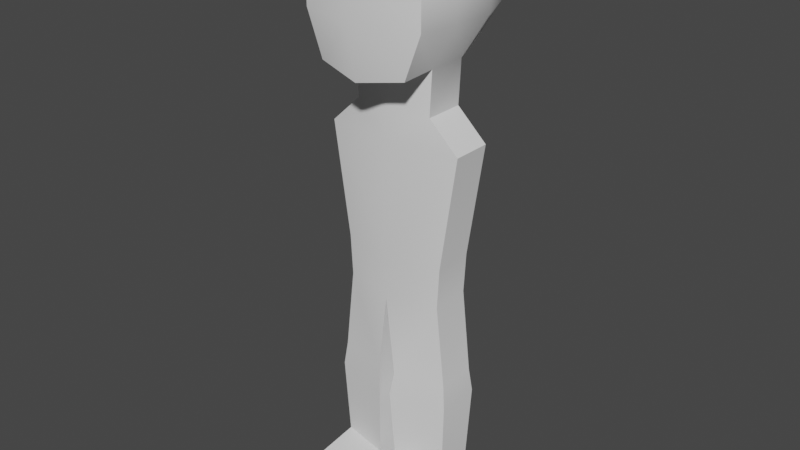 # Source: player.blend  (saved by Blender 2.83.18; exported with 4.5.12 LTS)
import bpy
from mathutils import Matrix  # noqa: F401  (used for matrix-valued properties, if any)

bpy.ops.wm.read_factory_settings(use_empty=True)
scene = bpy.context.scene
scene.name = 'Scene'

# ---- collections
col_collection = bpy.data.collections.new('Collection'); scene.collection.children.link(col_collection)

# ---- node groups
ng_auto_smooth = bpy.data.node_groups.new('Auto Smooth', 'GeometryNodeTree')
_s = ng_auto_smooth.interface.new_socket(name='Geometry', in_out='OUTPUT', socket_type='NodeSocketGeometry')
_s = ng_auto_smooth.interface.new_socket(name='Geometry', in_out='INPUT', socket_type='NodeSocketGeometry')
_s = ng_auto_smooth.interface.new_socket(name='Angle', in_out='INPUT', socket_type='NodeSocketFloat')
_s.subtype = 'ANGLE'
_s.min_value = 0.0
_s.max_value = 3.142
ng_auto_smooth.is_modifier = True
_N = ng_auto_smooth.nodes; _L = ng_auto_smooth.links
n0 = _N.new('NodeGroupOutput'); n0.name = 'Group Output'; n0.location = (480, -100)
n1 = _N.new('NodeGroupInput'); n1.name = 'Group Input'; n1.location = (-420, -300)
n2 = _N.new('NodeGroupInput'); n2.name = 'Group Input.001'; n2.location = (-60, -100)
n3 = _N.new('GeometryNodeSetShadeSmooth'); n3.name = 'Set Shade Smooth'; n3.location = (120, -100)
n3.domain = 'EDGE'
n4 = _N.new('GeometryNodeSetShadeSmooth'); n4.name = 'Set Shade Smooth.001'; n4.location = (300, -100)
n5 = _N.new('GeometryNodeInputMeshEdgeAngle'); n5.name = 'Edge Angle'; n5.location = (-420, -220)
n6 = _N.new('GeometryNodeInputEdgeSmooth'); n6.name = 'Is Edge Smooth'; n6.location = (-60, -160)
n7 = _N.new('GeometryNodeInputShadeSmooth'); n7.name = 'Is Face Smooth'; n7.location = (-240, -340)
n8 = _N.new('FunctionNodeBooleanMath'); n8.name = 'Boolean Math'; n8.location = (-60, -220)
n9 = _N.new('FunctionNodeCompare'); n9.name = 'Compare'; n9.location = (-240, -180)
n9.operation = 'LESS_EQUAL'
_L.new(n5.outputs[0], n9.inputs[0])
_L.new(n4.outputs[0], n0.inputs[0])
_L.new(n1.outputs[1], n9.inputs[1])
_L.new(n9.outputs[0], n8.inputs[0])
_L.new(n7.outputs[0], n8.inputs[1])
_L.new(n2.outputs[0], n3.inputs[0])
_L.new(n6.outputs[0], n3.inputs[1])
_L.new(n3.outputs[0], n4.inputs[0])
_L.new(n8.outputs[0], n3.inputs[2])
n0.is_active_output = True

# ---- world
world_world = bpy.data.worlds.new('World'); scene.world = world_world
world_world.use_nodes = True; world_world.node_tree.nodes.clear()
_N = world_world.node_tree.nodes; _L = world_world.node_tree.links
n0 = _N.new('ShaderNodeOutputWorld'); n0.name = 'World Output'; n0.location = (300, 300)
n1 = _N.new('ShaderNodeBackground'); n1.name = 'Background'; n1.location = (10, 300)
n1.inputs[0].default_value = (0.05088, 0.05088, 0.05088, 1.0)
_L.new(n1.outputs[0], n0.inputs[0])
n0.is_active_output = True
world_world.color = (0.05088, 0.05088, 0.05088)
world_world.use_sun_shadow = False
world_world.sun_shadow_jitter_overblur = 0.0

# ---- meshes
me_cube_001 = bpy.data.meshes.new('Cube.001')
me_cube_001.from_pydata([(0.6562, -0.8677, 6.682), (0.6881, -0.8299, 8.437), (0.5464, 0.7259, 6.834), (0.5653, 0.7637, 8.399), (0.7732, 0.8866, 7.855), (0.7732, 0.8866, 7.311), (0.896, -0.8677, 7.855), (0.896, -0.8677, 7.311), (0.6151, -0.2937, 6.682), (0.6151, 0.2937, 6.682), (0.7921, 0.3333, 8.522), (0.7921, -0.3333, 8.522), (1.0, 0.3333, 7.311), (1.0, -0.3333, 7.311), (1.0, 0.3333, 7.855), (1.0, -0.3333, 7.855), (0.5832, -0.2937, 6.043), (0.5832, 0.2937, 6.043), (1.03, -0.2937, 5.625), (1.03, 0.2937, 5.625), (0.7815, -0.2937, 3.959), (0.7815, 0.2937, 3.959), (0.7489, -0.2937, 3.371), (0.7489, 0.2937, 3.371), (0.887, -0.2937, 2.144), (0.887, 0.2937, 2.144), (0.136, 0.4554, 2.144), (0.136, -0.4554, 2.144), (0.929, -0.3267, 1.794), (0.929, 0.3267, 1.794), (0.09366, 0.5066, 1.794), (0.09366, -0.5066, 1.794), (0.8734, -0.2842, 0.6062), (0.8734, 0.2842, 0.6062), (0.1466, 0.4407, 0.6066), (0.1466, -0.4407, 0.6066), (0.8731, -0.2842, -0.0003209), (0.8731, 0.2842, -0.0003209), (0.1464, 0.4407, 6.533e-05), (0.1464, -0.4407, 6.533e-05), (0.9142, -1.114, 0.4564), (0.3371, -1.271, 0.4568), (0.9139, -1.169, -0.0003996), (0.3369, -1.325, -1.335e-05), (-0.6562, -0.8677, 6.682), (-0.6881, -0.8299, 8.437), (-0.5464, 0.7259, 6.834), (-0.5653, 0.7637, 8.399), (0.0, 0.8393, 6.777), (0.0, 0.8771, 8.522), (0.0, -1.0, 6.565), (0.0, -0.9622, 8.559), (-0.7732, 0.8866, 7.855), (-0.7732, 0.8866, 7.311), (-0.896, -0.8677, 7.855), (-0.896, -0.8677, 7.311), (0.0, -1.0, 7.855), (0.0, -1.132, 7.311), (0.0, 1.0, 7.855), (0.0, 1.0, 7.311), (-0.6151, -0.2937, 6.682), (-0.6151, 0.2937, 6.682), (-0.7921, 0.3333, 8.522), (-0.7921, -0.3333, 8.522), (0.0, 0.3333, 8.645), (0.0, -0.3333, 8.645), (0.0, 0.4621, 6.626), (0.0, -0.3997, 6.626), (-1.0, 0.3333, 7.311), (-1.0, -0.3333, 7.311), (-1.0, 0.3333, 7.855), (-1.0, -0.3333, 7.855), (-0.5832, -0.2937, 6.043), (-0.5832, 0.2937, 6.043), (0.0, 0.4554, 5.986), (0.0, -0.4554, 5.986), (-1.03, -0.2937, 5.625), (-1.03, 0.2937, 5.625), (0.0, 0.4554, 5.666), (0.0, -0.4554, 5.666), (-0.7815, -0.2937, 3.959), (-0.7815, 0.2937, 3.959), (0.0, 0.4554, 3.903), (0.0, -0.4554, 3.903), (-0.7489, -0.2937, 3.371), (-0.7489, 0.2937, 3.371), (0.0, 0.4554, 3.315), (0.0, -0.4554, 3.315), (-0.887, -0.2937, 2.144), (-0.887, 0.2937, 2.144), (-0.136, 0.4554, 2.144), (-0.136, -0.4554, 2.144), (-0.929, -0.3267, 1.794), (-0.929, 0.3267, 1.794), (-0.09366, 0.5066, 1.794), (-0.09366, -0.5066, 1.794), (-0.8734, -0.2842, 0.6062), (-0.8734, 0.2842, 0.6062), (-0.1466, 0.4407, 0.6066), (-0.1466, -0.4407, 0.6066), (-0.8731, -0.2842, -0.0003209), (-0.8731, 0.2842, -0.0003209), (-0.1464, 0.4407, 6.533e-05), (-0.1464, -0.4407, 6.533e-05), (-0.9142, -1.114, 0.4564), (-0.3371, -1.271, 0.4568), (-0.9139, -1.169, -0.0003996), (-0.3369, -1.325, -1.335e-05)], [], [(58, 49, 3, 4), (15, 11, 1, 6), (67, 8, 0, 50), (11, 65, 51, 1), (6, 1, 51, 56), (0, 7, 57, 50), (7, 6, 56, 57), (8, 13, 7, 0), (13, 15, 6, 7), (48, 59, 5, 2), (59, 58, 4, 5), (5, 4, 14, 12), (12, 14, 15, 13), (2, 5, 12, 9), (9, 12, 13, 8), (3, 49, 64, 10), (10, 64, 65, 11), (48, 2, 9, 66), (9, 8, 16, 17), (4, 3, 10, 14), (14, 10, 11, 15), (16, 75, 79, 18), (8, 67, 75, 16), (66, 9, 17, 74), (78, 19, 21, 82), (74, 17, 19, 78), (17, 16, 18, 19), (20, 83, 87, 22), (19, 18, 20, 21), (18, 79, 83, 20), (87, 86, 26, 27), (82, 21, 23, 86), (21, 20, 22, 23), (26, 25, 29, 30), (86, 23, 25, 26), (23, 22, 24, 25), (22, 87, 27, 24), (28, 31, 35, 32), (25, 24, 28, 29), (24, 27, 31, 28), (27, 26, 30, 31), (34, 33, 37, 38), (31, 30, 34, 35), (30, 29, 33, 34), (29, 28, 32, 33), (38, 37, 36, 39), (33, 32, 36, 37), (35, 39, 43, 41), (35, 34, 38, 39), (40, 41, 43, 42), (39, 36, 42, 43), (32, 35, 41, 40), (36, 32, 40, 42), (58, 52, 47, 49), (71, 54, 45, 63), (67, 50, 44, 60), (63, 45, 51, 65), (54, 56, 51, 45), (44, 50, 57, 55), (55, 57, 56, 54), (60, 44, 55, 69), (69, 55, 54, 71), (48, 46, 53, 59), (59, 53, 52, 58), (53, 68, 70, 52), (68, 69, 71, 70), (46, 61, 68, 53), (61, 60, 69, 68), (47, 62, 64, 49), (62, 63, 65, 64), (48, 66, 61, 46), (61, 73, 72, 60), (52, 70, 62, 47), (70, 71, 63, 62), (72, 76, 79, 75), (60, 72, 75, 67), (66, 74, 73, 61), (78, 82, 81, 77), (74, 78, 77, 73), (73, 77, 76, 72), (80, 84, 87, 83), (77, 81, 80, 76), (76, 80, 83, 79), (87, 91, 90, 86), (82, 86, 85, 81), (81, 85, 84, 80), (90, 94, 93, 89), (86, 90, 89, 85), (85, 89, 88, 84), (84, 88, 91, 87), (92, 96, 99, 95), (89, 93, 92, 88), (88, 92, 95, 91), (91, 95, 94, 90), (98, 102, 101, 97), (95, 99, 98, 94), (94, 98, 97, 93), (93, 97, 96, 92), (102, 103, 100, 101), (97, 101, 100, 96), (99, 105, 107, 103), (99, 103, 102, 98), (104, 106, 107, 105), (103, 107, 106, 100), (96, 104, 105, 99), (100, 106, 104, 96)])
me_cube_001.polygons.foreach_set('use_smooth', [True] * 106)
_uv = me_cube_001.uv_layers.new(name='UVMap')
_uv.uv.foreach_set('vector', [0.5417, 0.375, 0.625, 0.375, 0.625, 0.5, 0.5417, 0.5, 0.5417, 0.6667, 0.625, 0.6667, 0.625, 0.75, 0.5417, 0.75, 0.25, 0.6667, 0.375, 0.6667, 0.375, 0.75, 0.25, 0.75, 0.625, 0.6667, 0.75, 0.6667, 0.75, 0.75, 0.625, 0.75, 0.5417, 0.75, 0.625, 0.75, 0.625, 0.875, 0.5417, 0.875, 0.375, 0.75, 0.4583, 0.75, 0.4583, 0.875, 0.375, 0.875, 0.4583, 0.75, 0.5417, 0.75, 0.5417, 0.875, 0.4583, 0.875, 0.375, 0.6667, 0.4583, 0.6667, 0.4583, 0.75, 0.375, 0.75, 0.4583, 0.6667, 0.5417, 0.6667, 0.5417, 0.75, 0.4583, 0.75, 0.375, 0.375, 0.4583, 0.375, 0.4583, 0.5, 0.375, 0.5, 0.4583, 0.375, 0.5417, 0.375, 0.5417, 0.5, 0.4583, 0.5, 0.4583, 0.5, 0.5417, 0.5, 0.5417, 0.5833, 0.4583, 0.5833, 0.4583, 0.5833, 0.5417, 0.5833, 0.5417, 0.6667, 0.4583, 0.6667, 0.375, 0.5, 0.4583, 0.5, 0.4583, 0.5833, 0.375, 0.5833, 0.375, 0.5833, 0.4583, 0.5833, 0.4583, 0.6667, 0.375, 0.6667, 0.625, 0.5, 0.75, 0.5, 0.75, 0.5833, 0.625, 0.5833, 0.625, 0.5833, 0.75, 0.5833, 0.75, 0.6667, 0.625, 0.6667, 0.25, 0.5, 0.375, 0.5, 0.375, 0.5833, 0.25, 0.5833, 0.375, 0.5833, 0.375, 0.6667, 0.375, 0.6667, 0.375, 0.5833, 0.5417, 0.5, 0.625, 0.5, 0.625, 0.5833, 0.5417, 0.5833, 0.5417, 0.5833, 0.625, 0.5833, 0.625, 0.6667, 0.5417, 0.6667, 0.375, 0.6667, 0.25, 0.6667, 0.25, 0.6667, 0.375, 0.6667, 0.375, 0.6667, 0.25, 0.6667, 0.25, 0.6667, 0.375, 0.6667, 0.25, 0.5833, 0.375, 0.5833, 0.375, 0.5833, 0.25, 0.5833, 0.25, 0.5833, 0.375, 0.5833, 0.375, 0.5833, 0.25, 0.5833, 0.25, 0.5833, 0.375, 0.5833, 0.375, 0.5833, 0.25, 0.5833, 0.375, 0.5833, 0.375, 0.6667, 0.375, 0.6667, 0.375, 0.5833, 0.375, 0.6667, 0.25, 0.6667, 0.25, 0.6667, 0.375, 0.6667, 0.375, 0.5833, 0.375, 0.6667, 0.375, 0.6667, 0.375, 0.5833, 0.375, 0.6667, 0.25, 0.6667, 0.25, 0.6667, 0.375, 0.6667, 0.0, 0.0, 0.0, 0.0, 0.0, 0.0, 0.0, 0.0, 0.25, 0.5833, 0.375, 0.5833, 0.375, 0.5833, 0.25, 0.5833, 0.375, 0.5833, 0.375, 0.6667, 0.375, 0.6667, 0.375, 0.5833, 0.25, 0.5833, 0.375, 0.5833, 0.375, 0.5833, 0.25, 0.5833, 0.25, 0.5833, 0.375, 0.5833, 0.375, 0.5833, 0.25, 0.5833, 0.375, 0.5833, 0.375, 0.6667, 0.375, 0.6667, 0.375, 0.5833, 0.375, 0.6667, 0.25, 0.6667, 0.25, 0.6667, 0.375, 0.6667, 0.375, 0.6667, 0.25, 0.6667, 0.25, 0.6667, 0.375, 0.6667, 0.375, 0.5833, 0.375, 0.6667, 0.375, 0.6667, 0.375, 0.5833, 0.375, 0.6667, 0.25, 0.6667, 0.25, 0.6667, 0.375, 0.6667, 0.0, 0.0, 0.0, 0.0, 0.0, 0.0, 0.0, 0.0, 0.25, 0.5833, 0.375, 0.5833, 0.375, 0.5833, 0.25, 0.5833, 0.0, 0.0, 0.0, 0.0, 0.0, 0.0, 0.0, 0.0, 0.25, 0.5833, 0.375, 0.5833, 0.375, 0.5833, 0.25, 0.5833, 0.375, 0.5833, 0.375, 0.6667, 0.375, 0.6667, 0.375, 0.5833, 0.25, 0.5833, 0.375, 0.5833, 0.375, 0.6667, 0.25, 0.6667, 0.375, 0.5833, 0.375, 0.6667, 0.375, 0.6667, 0.375, 0.5833, 0.0, 0.0, 0.0, 0.0, 0.0, 0.0, 0.0, 0.0, 0.0, 0.0, 0.0, 0.0, 0.0, 0.0, 0.0, 0.0, 0.375, 0.6667, 0.25, 0.6667, 0.25, 0.6667, 0.375, 0.6667, 0.25, 0.6667, 0.375, 0.6667, 0.375, 0.6667, 0.25, 0.6667, 0.375, 0.6667, 0.25, 0.6667, 0.25, 0.6667, 0.375, 0.6667, 0.375, 0.6667, 0.375, 0.6667, 0.375, 0.6667, 0.375, 0.6667, 0.5417, 0.375, 0.5417, 0.5, 0.625, 0.5, 0.625, 0.375, 0.5417, 0.6667, 0.5417, 0.75, 0.625, 0.75, 0.625, 0.6667, 0.25, 0.6667, 0.25, 0.75, 0.375, 0.75, 0.375, 0.6667, 0.625, 0.6667, 0.625, 0.75, 0.75, 0.75, 0.75, 0.6667, 0.5417, 0.75, 0.5417, 0.875, 0.625, 0.875, 0.625, 0.75, 0.375, 0.75, 0.375, 0.875, 0.4583, 0.875, 0.4583, 0.75, 0.4583, 0.75, 0.4583, 0.875, 0.5417, 0.875, 0.5417, 0.75, 0.375, 0.6667, 0.375, 0.75, 0.4583, 0.75, 0.4583, 0.6667, 0.4583, 0.6667, 0.4583, 0.75, 0.5417, 0.75, 0.5417, 0.6667, 0.375, 0.375, 0.375, 0.5, 0.4583, 0.5, 0.4583, 0.375, 0.4583, 0.375, 0.4583, 0.5, 0.5417, 0.5, 0.5417, 0.375, 0.4583, 0.5, 0.4583, 0.5833, 0.5417, 0.5833, 0.5417, 0.5, 0.4583, 0.5833, 0.4583, 0.6667, 0.5417, 0.6667, 0.5417, 0.5833, 0.375, 0.5, 0.375, 0.5833, 0.4583, 0.5833, 0.4583, 0.5, 0.375, 0.5833, 0.375, 0.6667, 0.4583, 0.6667, 0.4583, 0.5833, 0.625, 0.5, 0.625, 0.5833, 0.75, 0.5833, 0.75, 0.5, 0.625, 0.5833, 0.625, 0.6667, 0.75, 0.6667, 0.75, 0.5833, 0.25, 0.5, 0.25, 0.5833, 0.375, 0.5833, 0.375, 0.5, 0.375, 0.5833, 0.375, 0.5833, 0.375, 0.6667, 0.375, 0.6667, 0.5417, 0.5, 0.5417, 0.5833, 0.625, 0.5833, 0.625, 0.5, 0.5417, 0.5833, 0.5417, 0.6667, 0.625, 0.6667, 0.625, 0.5833, 0.375, 0.6667, 0.375, 0.6667, 0.25, 0.6667, 0.25, 0.6667, 0.375, 0.6667, 0.375, 0.6667, 0.25, 0.6667, 0.25, 0.6667, 0.25, 0.5833, 0.25, 0.5833, 0.375, 0.5833, 0.375, 0.5833, 0.25, 0.5833, 0.25, 0.5833, 0.375, 0.5833, 0.375, 0.5833, 0.25, 0.5833, 0.25, 0.5833, 0.375, 0.5833, 0.375, 0.5833, 0.375, 0.5833, 0.375, 0.5833, 0.375, 0.6667, 0.375, 0.6667, 0.375, 0.6667, 0.375, 0.6667, 0.25, 0.6667, 0.25, 0.6667, 0.375, 0.5833, 0.375, 0.5833, 0.375, 0.6667, 0.375, 0.6667, 0.375, 0.6667, 0.375, 0.6667, 0.25, 0.6667, 0.25, 0.6667, 0.0, 0.0, 0.0, 0.0, 0.0, 0.0, 0.0, 0.0, 0.25, 0.5833, 0.25, 0.5833, 0.375, 0.5833, 0.375, 0.5833, 0.375, 0.5833, 0.375, 0.5833, 0.375, 0.6667, 0.375, 0.6667, 0.25, 0.5833, 0.25, 0.5833, 0.375, 0.5833, 0.375, 0.5833, 0.25, 0.5833, 0.25, 0.5833, 0.375, 0.5833, 0.375, 0.5833, 0.375, 0.5833, 0.375, 0.5833, 0.375, 0.6667, 0.375, 0.6667, 0.375, 0.6667, 0.375, 0.6667, 0.25, 0.6667, 0.25, 0.6667, 0.375, 0.6667, 0.375, 0.6667, 0.25, 0.6667, 0.25, 0.6667, 0.375, 0.5833, 0.375, 0.5833, 0.375, 0.6667, 0.375, 0.6667, 0.375, 0.6667, 0.375, 0.6667, 0.25, 0.6667, 0.25, 0.6667, 0.0, 0.0, 0.0, 0.0, 0.0, 0.0, 0.0, 0.0, 0.25, 0.5833, 0.25, 0.5833, 0.375, 0.5833, 0.375, 0.5833, 0.0, 0.0, 0.0, 0.0, 0.0, 0.0, 0.0, 0.0, 0.25, 0.5833, 0.25, 0.5833, 0.375, 0.5833, 0.375, 0.5833, 0.375, 0.5833, 0.375, 0.5833, 0.375, 0.6667, 0.375, 0.6667, 0.25, 0.5833, 0.25, 0.6667, 0.375, 0.6667, 0.375, 0.5833, 0.375, 0.5833, 0.375, 0.5833, 0.375, 0.6667, 0.375, 0.6667, 0.0, 0.0, 0.0, 0.0, 0.0, 0.0, 0.0, 0.0, 0.0, 0.0, 0.0, 0.0, 0.0, 0.0, 0.0, 0.0, 0.375, 0.6667, 0.375, 0.6667, 0.25, 0.6667, 0.25, 0.6667, 0.25, 0.6667, 0.25, 0.6667, 0.375, 0.6667, 0.375, 0.6667, 0.375, 0.6667, 0.375, 0.6667, 0.25, 0.6667, 0.25, 0.6667, 0.375, 0.6667, 0.375, 0.6667, 0.375, 0.6667, 0.375, 0.6667])
me_cube_001.use_remesh_fix_poles = True
me_cube_001.use_remesh_preserve_attributes = False
me_cube_001.use_mirror_vertex_groups = False
me_cube_001.update()
arm_armature = bpy.data.armatures.new('Armature')  # bones are not reproduced

# ---- objects
ob_cube = bpy.data.objects.new('Cube', me_cube_001)
ob_armature = bpy.data.objects.new('Armature', arm_armature)

# ---- transforms, parenting, visibility, modifiers, constraints
ob_cube.parent = ob_armature
ob_cube.matrix_parent_inverse = Matrix(((1.0, -0.0, 0.0, -0.0), (-0.0, 1.0, -0.0, 0.0), (0.0, -0.0, 1.0, -3.64), (-0.0, 0.0, -0.0, 1.0)))
ob_cube.location = (0.0, 0.0, 0.0)
ob_cube.lineart.crease_threshold = 0.0
_vg = ob_cube.vertex_groups.new(name='lower_spine')
for _i, _w in zip([18, 19, 20, 21, 22, 23, 76, 77, 78, 79, 80, 81, 82, 83, 84, 85, 86, 87], [0.07838, 0.07797, 0.7755, 0.7814, 0.06668, 0.06744, 0.07838, 0.07797, 0.0001584, 0.001436, 0.7755, 0.7814, 0.8918, 0.901, 0.06668, 0.06744, 0.02429, 0.02527]): _vg.add([_i], _w, 'REPLACE')
_vg = ob_cube.vertex_groups.new(name='upper_spine')
for _i, _w in zip([0, 2, 8, 9, 12, 13, 16, 17, 18, 19, 20, 21, 44, 46, 48, 50, 60, 61, 66, 67, 68, 69, 72, 73, 74, 75, 76, 77, 78, 79, 80, 81, 82], [0.05194, 0.06007, 0.1257, 0.1363, 0.01288, 0.01239, 0.8398, 0.8305, 0.8654, 0.8664, 0.06663, 0.06506, 0.05194, 0.06007, 0.0526, 0.04372, 0.1257, 0.1363, 0.1205, 0.1183, 0.01288, 0.01239, 0.8398, 0.8305, 0.8973, 0.8912, 0.8654, 0.8664, 0.9561, 0.9553, 0.06663, 0.06506, 0.0004603]): _vg.add([_i], _w, 'REPLACE')
_vg = ob_cube.vertex_groups.new(name='neck')
_vg = ob_cube.vertex_groups.new(name='head')
for _i, _w in zip([0, 1, 2, 3, 4, 5, 6, 7, 8, 9, 10, 11, 12, 13, 14, 15, 16, 17, 18, 19, 44, 45, 46, 47, 48, 49, 50, 51, 52, 53, 54, 55, 56, 57, 58, 59, 60, 61, 62, 63, 64, 65, 66, 67, 68, 69, 70, 71, 72, 73, 74, 75, 76, 77], [0.947, 0.9954, 0.9386, 0.9956, 0.9892, 0.9748, 0.99, 0.9776, 0.8714, 0.8604, 0.9963, 0.9964, 0.9678, 0.9681, 0.9883, 0.9885, 0.1408, 0.1482, 0.02895, 0.03059, 0.947, 0.9954, 0.9386, 0.9956, 0.9466, 0.9969, 0.9524, 0.9974, 0.9892, 0.9748, 0.99, 0.9776, 0.9931, 0.9828, 0.9917, 0.9796, 0.8714, 0.8604, 0.9963, 0.9964, 0.9992, 0.9992, 0.8779, 0.8802, 0.9678, 0.9681, 0.9883, 0.9885, 0.1408, 0.1482, 0.09633, 0.09978, 0.02895, 0.03059]): _vg.add([_i], _w, 'REPLACE')
_vg = ob_cube.vertex_groups.new(name='waist.l')
for _i, _w in zip([22, 23, 26, 27, 82, 83, 84, 85, 86, 87, 90, 91], [0.02078, 0.01947, 0.0101, 0.0003753, 0.002026, 0.00133, 0.02078, 0.01947, 0.4317, 0.4319, 0.0101, 0.0003753]): _vg.add([_i], _w, 'REPLACE')
_vg = ob_cube.vertex_groups.new(name='upper_leg.l')
for _i, _w in zip([20, 21, 22, 23, 24, 25, 26, 27, 28, 29, 30, 31, 86, 87], [0.1389, 0.1287, 0.8466, 0.8474, 0.8448, 0.8404, 0.7514, 0.7768, 0.1551, 0.1671, 0.2071, 0.1989, 0.04003, 0.04034]): _vg.add([_i], _w, 'REPLACE')
_vg = ob_cube.vertex_groups.new(name='lower_leg.l')
for _i, _w in zip([24, 25, 26, 27, 28, 29, 30, 31, 32, 33, 34, 35, 36, 37, 38, 39, 40, 41, 42], [0.144, 0.1512, 0.1807, 0.1651, 0.8366, 0.8268, 0.7701, 0.7768, 0.8914, 0.9442, 0.9233, 0.8496, 0.1153, 0.5004, 0.5313, 0.1159, 0.1053, 0.07212, 0.005073]): _vg.add([_i], _w, 'REPLACE')
_vg = ob_cube.vertex_groups.new(name='foot.l')
for _i, _w in zip([32, 33, 34, 35, 36, 37, 38, 39, 40, 41, 42, 43], [0.1016, 0.0458, 0.06244, 0.1385, 0.884, 0.4986, 0.4666, 0.8828, 0.8938, 0.9269, 0.9722, 0.9943]): _vg.add([_i], _w, 'REPLACE')
_vg = ob_cube.vertex_groups.new(name='waist.r')
for _i, _w in zip([22, 23, 26, 27, 82, 83, 84, 85, 86, 87, 90, 91], [0.02078, 0.01947, 0.0101, 0.0003753, 0.002026, 0.00133, 0.02078, 0.01947, 0.4317, 0.4319, 0.0101, 0.0003753]): _vg.add([_i], _w, 'REPLACE')
_vg = ob_cube.vertex_groups.new(name='upper_leg.r')
for _i, _w in zip([80, 81, 84, 85, 86, 87, 88, 89, 90, 91, 92, 93, 94, 95], [0.1389, 0.1287, 0.8466, 0.8474, 0.04003, 0.04034, 0.8448, 0.8404, 0.7514, 0.7768, 0.1551, 0.1671, 0.2071, 0.1989]): _vg.add([_i], _w, 'REPLACE')
_vg = ob_cube.vertex_groups.new(name='lower_leg.r')
for _i, _w in zip([88, 89, 90, 91, 92, 93, 94, 95, 96, 97, 98, 99, 100, 101, 102, 103, 104, 105, 106], [0.144, 0.1512, 0.1807, 0.1651, 0.8366, 0.8268, 0.7701, 0.7768, 0.8914, 0.9442, 0.9233, 0.8496, 0.1153, 0.5004, 0.5313, 0.1159, 0.1053, 0.07212, 0.005073]): _vg.add([_i], _w, 'REPLACE')
_vg = ob_cube.vertex_groups.new(name='foot.r')
for _i, _w in zip([96, 97, 98, 99, 100, 101, 102, 103, 104, 105, 106, 107], [0.1016, 0.0458, 0.06244, 0.1385, 0.884, 0.4986, 0.4666, 0.8828, 0.8938, 0.9269, 0.9722, 0.9943]): _vg.add([_i], _w, 'REPLACE')
_m = ob_cube.modifiers.new('Armature', 'ARMATURE')
_m.object = ob_armature
_m = ob_cube.modifiers.new('Auto Smooth', 'NODES')
_m.node_group = ng_auto_smooth
_gi = [s.identifier for s in ng_auto_smooth.interface.items_tree if s.item_type == 'SOCKET' and s.in_out == 'INPUT']
_m[_gi[1]] = 0.5829  # Angle
ob_armature.location = (0.0, 0.0, 1.165)
ob_armature.scale = (0.32, 0.32, 0.32)
ob_armature.show_in_front = True
ob_armature.lineart.crease_threshold = 0.0

# ---- collection membership
col_collection.objects.link(ob_cube)
col_collection.objects.link(ob_armature)

# ---- scene / render settings (as saved in the file)
scene.frame_start = 1; scene.frame_end = 250; scene.frame_set(1)
scene.render.engine = 'BLENDER_EEVEE_NEXT'
scene.cycles.use_denoising = False
scene.cycles.samples = 128
scene.cycles.sampling_pattern = 'TABULATED_SOBOL'
scene.cycles.use_adaptive_sampling = False
scene.cycles.use_light_tree = False
scene.view_settings.view_transform = 'Filmic'
bpy.context.view_layer.update()

# ---- added for rendering (the .blend has no active camera and no usable light): camera, sun
cam_auto = bpy.data.cameras.new('AutoCamera')
cam_auto.lens = 50.0
cam_auto.sensor_width = 36.0
cam_auto.clip_end = 1000.0
ob_auto_camera = bpy.data.objects.new('AutoCamera', cam_auto)
scene.collection.objects.link(ob_auto_camera)
ob_auto_camera.location = (2.71973, -3.31573, 3.55886)
ob_auto_camera.rotation_euler = (1.09748, -7.21219e-08, 0.694738)
scene.camera = ob_auto_camera
light_auto_sun = bpy.data.lights.new('AutoSun', 'SUN')
light_auto_sun.energy = 3.0
light_auto_sun.angle = 0.0523599
ob_auto_sun = bpy.data.objects.new('AutoSun', light_auto_sun)
scene.collection.objects.link(ob_auto_sun)
ob_auto_sun.rotation_euler = (0.872665, 0.174533, 0.523599)
bpy.context.view_layer.update()
